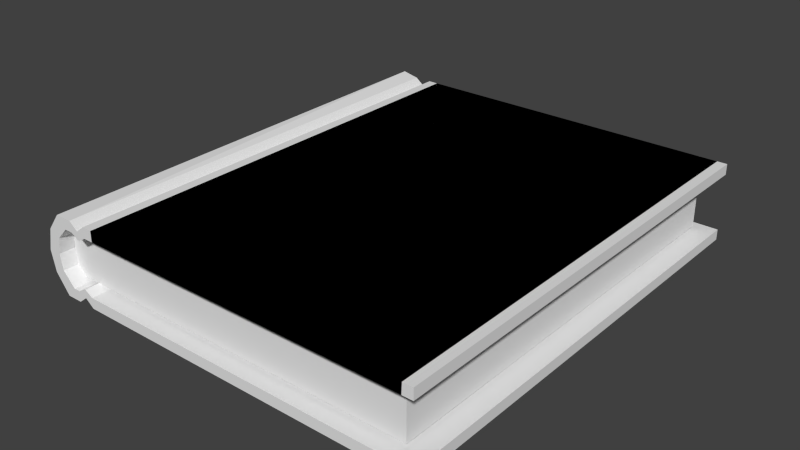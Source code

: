 # Source: book.blend  (saved by Blender 2.68.0; exported with 4.5.12 LTS)
import bpy
from mathutils import Matrix  # noqa: F401  (used for matrix-valued properties, if any)

bpy.ops.wm.read_factory_settings(use_empty=True)
scene = bpy.context.scene
scene.name = 'Scene'

# ---- collections
col_collection_1 = bpy.data.collections.new('Collection 1'); scene.collection.children.link(col_collection_1)

# ---- world
world_world = bpy.data.worlds.new('World'); scene.world = world_world
world_world.color = (0.05088, 0.05088, 0.05088)
world_world.use_sun_shadow = False
world_world.sun_shadow_jitter_overblur = 0.0
world_world.cycles.sampling_method = 'MANUAL'
world_world.cycles.sample_map_resolution = 256

# ---- meshes
me_cube_006 = bpy.data.meshes.new('Cube.006')
me_cube_006.from_pydata([(-1.149, -1.0, -1.0), (-1.149, 1.0, -1.0), (1.013, 1.0, -1.0), (1.013, -1.0, -1.0), (-1.149, -1.0, 1.0), (-1.149, 1.0, 1.0), (1.013, 1.0, 1.0), (1.013, -1.0, 1.0)], [], [(4, 5, 1, 0), (5, 6, 2, 1), (6, 7, 3, 2), (7, 4, 0, 3), (0, 1, 2, 3), (7, 6, 5, 4)])
_ca = me_cube_006.color_attributes.new('Col', 'BYTE_COLOR', 'CORNER')
_ca.data.foreach_set('color', [1.0, 1.0, 1.0, 1.0, 1.0, 1.0, 1.0, 1.0, 1.0, 1.0, 1.0, 1.0, 1.0, 1.0, 1.0, 1.0, 0.4287, 0.4452, 0.4397, 1.0, 0.4179, 0.4342, 0.4287, 1.0, 0.4179, 0.4342, 0.4287, 1.0, 0.5457, 0.5583, 0.552, 1.0, 0.4179, 0.4342, 0.4287, 1.0, 0.4179, 0.4342, 0.4287, 1.0, 0.4179, 0.4342, 0.4287, 1.0, 0.4179, 0.4342, 0.4287, 1.0, 0.4179, 0.4342, 0.4287, 1.0, 0.4179, 0.4342, 0.4287, 1.0, 0.4179, 0.4342, 0.4287, 1.0, 0.4179, 0.4342, 0.4287, 1.0, 0.4179, 0.4342, 0.4287, 1.0, 0.5089, 0.5271, 0.521, 1.0, 0.4179, 0.4342, 0.4287, 1.0, 0.4179, 0.4342, 0.4287, 1.0, 1.0, 1.0, 1.0, 1.0, 1.0, 1.0, 1.0, 1.0, 1.0, 1.0, 1.0, 1.0, 1.0, 1.0, 1.0, 1.0])
me_cube_006.use_remesh_preserve_volume = False
me_cube_006.use_remesh_preserve_attributes = False
me_cube_006.use_mirror_vertex_groups = False
me_cube_006.update()
me_cube_004 = bpy.data.meshes.new('Cube.004')
me_cube_004.from_pydata([(-1.0, 1.0, 1.093), (-1.0, -1.0, 1.0), (-1.0, -1.0, -1.0), (-1.0, 1.0, -1.093), (1.0, 1.0, 1.0), (1.0, -1.0, 1.0), (1.0, -1.0, 0.729), (1.0, -1.0, -0.729), (1.0, -1.0, -1.0), (-0.9501, -1.0, -0.729), (-0.9501, -1.0, 0.729), (1.0, 1.0, -1.0), (1.0, 1.0, -0.729), (1.0, 1.0, 0.729), (-0.9501, 1.0, 0.729), (-0.9501, 1.0, -0.729), (-0.8153, 1.0, -0.729), (-0.8613, 1.0, -0.5978), (-0.9072, 1.0, -0.729), (-0.8153, -1.0, -0.729), (-0.8613, -1.0, -0.5978), (-0.9072, -1.0, -0.729), (-0.9107, 1.0, -1.0), (-0.8636, 1.0, -0.8201), (-0.8165, 1.0, -1.0), (-0.9107, -1.0, -1.0), (-0.8636, -1.0, -0.8201), (-0.8165, -1.0, -1.0), (-0.8217, 1.0, 0.729), (-0.8676, 1.0, 0.5978), (-0.9136, 1.0, 0.729), (-0.8217, -1.0, 0.729), (-0.8676, -1.0, 0.5978), (-0.9136, -1.0, 0.729), (-0.9173, -1.0, 1.0), (-0.8702, -1.0, 0.8201), (-0.823, -1.0, 1.0), (-0.9173, 1.0, 1.0), (-0.8702, 1.0, 0.8201), (-0.823, 1.0, 1.0), (-1.029, 1.0, 0.0), (-1.096, -1.0, 0.0), (-1.096, 1.0, 0.0), (-1.029, -1.0, 5.96e-08), (0.9489, 1.0, -1.0), (-0.7632, 1.0, -1.0), (0.9489, -1.0, -1.0), (-0.7632, -1.0, -1.0), (0.9467, 1.0, -0.729), (-0.7643, 1.0, -0.729), (0.9467, -1.0, -0.729), (-0.7643, -1.0, -0.729), (-0.9895, 1.0, -0.3645), (-1.07, -1.0, -0.5617), (-1.048, 1.0, -0.5467), (-1.011, -1.0, -0.4262), (-1.016, -1.0, 0.389), (-0.9895, 1.0, 0.389), (-1.074, -1.0, 0.5245), (-1.048, 1.0, 0.5711)], [], [(54, 53, 2, 3), (52, 54, 3, 15), (45, 11, 12, 49), (39, 28, 13, 4), (7, 12, 11, 8), (5, 4, 13, 6), (56, 58, 1, 10), (36, 5, 6, 31), (21, 25, 2, 9), (45, 47, 8, 11), (36, 39, 4, 5), (52, 15, 9, 55), (21, 9, 15, 18), (30, 14, 10, 33), (3, 22, 18, 15), (22, 23, 17, 18), (23, 24, 16, 17), (50, 46, 27, 19), (19, 27, 26, 20), (20, 26, 25, 21), (3, 2, 25, 22), (22, 25, 26, 23), (23, 26, 27, 24), (50, 19, 16, 48), (19, 20, 17, 16), (20, 21, 18, 17), (0, 14, 30, 37), (37, 30, 29, 38), (38, 29, 28, 39), (1, 34, 33, 10), (34, 35, 32, 33), (35, 36, 31, 32), (1, 0, 37, 34), (34, 37, 38, 35), (35, 38, 39, 36), (13, 28, 31, 6), (28, 29, 32, 31), (29, 30, 33, 32), (59, 58, 41, 42), (57, 59, 42, 40), (55, 53, 41, 43), (57, 40, 43, 56), (24, 44, 48, 16), (44, 45, 49, 48), (24, 27, 46, 44), (44, 46, 47, 45), (7, 8, 47, 51), (51, 47, 46, 50), (7, 51, 49, 12), (51, 50, 48, 49), (42, 41, 53, 54), (40, 42, 54, 52), (40, 52, 55, 43), (9, 2, 53, 55), (43, 41, 58, 56), (0, 1, 58, 59), (14, 0, 59, 57), (14, 57, 56, 10)])
_ca = me_cube_004.color_attributes.new('Col', 'BYTE_COLOR', 'CORNER')
_ca.data.foreach_set('color', [0.2423, 0.1714, 0.1274, 1.0, 0.2462, 0.1746, 0.1301, 1.0, 0.2623, 0.1878, 0.1441, 1.0, 0.2423, 0.1714, 0.1274, 1.0, 1.0, 1.0, 1.0, 1.0, 1.0, 1.0, 1.0, 1.0, 1.0, 1.0, 1.0, 1.0, 1.0, 1.0, 1.0, 1.0, 1.0, 1.0, 1.0, 1.0, 1.0, 1.0, 1.0, 1.0, 1.0, 1.0, 1.0, 1.0, 1.0, 1.0, 1.0, 1.0, 1.0, 1.0, 1.0, 1.0, 1.0, 1.0, 1.0, 1.0, 1.0, 1.0, 1.0, 1.0, 1.0, 1.0, 1.0, 1.0, 1.0, 0.6939, 0.521, 1.0, 0.2423, 0.1714, 0.1274, 1.0, 0.2423, 0.1714, 0.1274, 1.0, 1.0, 0.6939, 0.5149, 1.0, 0.2423, 0.1714, 0.1274, 1.0, 0.2423, 0.1714, 0.1274, 1.0, 0.2423, 0.1714, 0.1274, 1.0, 0.2423, 0.1714, 0.1274, 1.0, 0.2423, 0.1714, 0.1274, 1.0, 0.2423, 0.1714, 0.1274, 1.0, 0.2423, 0.1714, 0.1274, 1.0, 0.2423, 0.1714, 0.1274, 1.0, 0.2423, 0.1714, 0.1274, 1.0, 0.2423, 0.1714, 0.1274, 1.0, 0.2423, 0.1714, 0.1274, 1.0, 0.2423, 0.1714, 0.1274, 1.0, 0.2423, 0.1714, 0.1274, 1.0, 0.2423, 0.1714, 0.1274, 1.0, 0.2423, 0.1714, 0.1274, 1.0, 0.2423, 0.1714, 0.1274, 1.0, 0.9734, 0.6654, 0.4969, 1.0, 0.2423, 0.1714, 0.1274, 1.0, 0.2462, 0.1746, 0.1274, 1.0, 0.2423, 0.1714, 0.1274, 1.0, 0.2423, 0.1714, 0.1274, 1.0, 0.2423, 0.1714, 0.1274, 1.0, 0.2423, 0.1714, 0.1274, 1.0, 0.2918, 0.2195, 0.1746, 1.0, 0.2705, 0.1981, 0.1529, 1.0, 0.2423, 0.1714, 0.1274, 1.0, 0.2423, 0.1714, 0.1274, 1.0, 0.2423, 0.1714, 0.1274, 1.0, 0.2423, 0.1714, 0.1274, 1.0, 0.2423, 0.1714, 0.1274, 1.0, 0.2918, 0.2195, 0.1714, 1.0, 0.3916, 0.3185, 0.2747, 1.0, 1.0, 1.0, 1.0, 1.0, 1.0, 0.9911, 0.9911, 1.0, 0.2423, 0.1714, 0.1274, 1.0, 0.2423, 0.1714, 0.1274, 1.0, 1.0, 1.0, 1.0, 1.0, 1.0, 1.0, 1.0, 1.0, 1.0, 1.0, 1.0, 1.0, 1.0, 1.0, 1.0, 1.0, 1.0, 1.0, 1.0, 1.0, 1.0, 1.0, 1.0, 1.0, 1.0, 1.0, 1.0, 1.0, 1.0, 1.0, 1.0, 1.0, 1.0, 1.0, 1.0, 1.0, 1.0, 1.0, 1.0, 1.0, 1.0, 1.0, 1.0, 1.0, 1.0, 1.0, 1.0, 1.0, 0.2423, 0.1714, 0.1274, 1.0, 0.2423, 0.1714, 0.1274, 1.0, 0.2423, 0.1714, 0.1274, 1.0, 0.2423, 0.1714, 0.1274, 1.0, 0.2423, 0.1714, 0.1274, 1.0, 0.2423, 0.1714, 0.1274, 1.0, 0.2423, 0.1714, 0.1274, 1.0, 0.2423, 0.1714, 0.1274, 1.0, 0.2423, 0.1714, 0.1274, 1.0, 0.2423, 0.1714, 0.1274, 1.0, 0.2423, 0.1714, 0.1274, 1.0, 0.2423, 0.1714, 0.1274, 1.0, 0.2423, 0.1714, 0.1274, 1.0, 0.2423, 0.1714, 0.1274, 1.0, 0.2423, 0.1714, 0.1274, 1.0, 0.2423, 0.1714, 0.1274, 1.0, 0.2423, 0.1714, 0.1274, 1.0, 0.2423, 0.1714, 0.1274, 1.0, 0.2423, 0.1714, 0.1274, 1.0, 0.2423, 0.1714, 0.1274, 1.0, 0.2423, 0.1714, 0.1274, 1.0, 0.2423, 0.1714, 0.1274, 1.0, 0.2423, 0.1714, 0.1274, 1.0, 0.2423, 0.1714, 0.1274, 1.0, 0.2423, 0.1714, 0.1274, 1.0, 0.2423, 0.1714, 0.1274, 1.0, 0.2423, 0.1714, 0.1274, 1.0, 0.2423, 0.1714, 0.1274, 1.0, 0.2423, 0.1714, 0.1274, 1.0, 0.2423, 0.1714, 0.1274, 1.0, 0.2423, 0.1714, 0.1274, 1.0, 0.2423, 0.1714, 0.1274, 1.0, 0.2423, 0.1714, 0.1274, 1.0, 0.2502, 0.1779, 0.1329, 1.0, 1.0, 1.0, 1.0, 1.0, 1.0, 1.0, 1.0, 1.0, 1.0, 1.0, 1.0, 1.0, 1.0, 1.0, 1.0, 1.0, 1.0, 1.0, 1.0, 1.0, 1.0, 1.0, 1.0, 1.0, 1.0, 1.0, 1.0, 1.0, 1.0, 1.0, 1.0, 1.0, 1.0, 1.0, 1.0, 1.0, 1.0, 1.0, 1.0, 1.0, 1.0, 1.0, 1.0, 1.0, 1.0, 1.0, 1.0, 1.0, 1.0, 1.0, 1.0, 1.0, 1.0, 1.0, 1.0, 1.0, 0.2423, 0.1714, 0.1274, 1.0, 0.2423, 0.1714, 0.1274, 1.0, 0.2423, 0.1714, 0.1274, 1.0, 0.2423, 0.1714, 0.1274, 1.0, 0.2423, 0.1714, 0.1274, 1.0, 0.2423, 0.1714, 0.1274, 1.0, 0.2423, 0.1714, 0.1274, 1.0, 0.2423, 0.1714, 0.1274, 1.0, 0.2423, 0.1714, 0.1274, 1.0, 0.2423, 0.1714, 0.1274, 1.0, 0.2423, 0.1714, 0.1274, 1.0, 0.2423, 0.1714, 0.1274, 1.0, 0.2423, 0.1714, 0.1274, 1.0, 0.2423, 0.1714, 0.1274, 1.0, 0.2423, 0.1714, 0.1274, 1.0, 0.2423, 0.1714, 0.1274, 1.0, 0.2423, 0.1714, 0.1274, 1.0, 0.2423, 0.1714, 0.1274, 1.0, 0.2423, 0.1714, 0.1274, 1.0, 0.2423, 0.1714, 0.1274, 1.0, 0.2423, 0.1714, 0.1274, 1.0, 0.2423, 0.1714, 0.1274, 1.0, 0.2423, 0.1714, 0.1274, 1.0, 0.2423, 0.1714, 0.1274, 1.0, 0.2423, 0.1714, 0.1274, 1.0, 0.5583, 0.5029, 0.4508, 1.0, 0.2423, 0.1714, 0.1274, 1.0, 0.2423, 0.1714, 0.1274, 1.0, 0.9823, 0.9734, 0.9734, 1.0, 0.9734, 0.9647, 0.9647, 1.0, 0.2423, 0.1714, 0.1274, 1.0, 0.2423, 0.1714, 0.1274, 1.0, 1.0, 1.0, 1.0, 1.0, 1.0, 1.0, 1.0, 1.0, 0.2423, 0.1714, 0.1274, 1.0, 0.2423, 0.1714, 0.1274, 1.0, 0.2423, 0.1714, 0.1274, 1.0, 0.2423, 0.1714, 0.1274, 1.0, 0.2423, 0.1714, 0.1274, 1.0, 0.2423, 0.1714, 0.1274, 1.0, 1.0, 1.0, 1.0, 1.0, 1.0, 1.0, 1.0, 1.0, 1.0, 1.0, 1.0, 1.0, 1.0, 1.0, 1.0, 1.0, 0.2423, 0.1714, 0.1274, 1.0, 0.2462, 0.1746, 0.1301, 1.0, 0.2423, 0.1714, 0.1274, 1.0, 0.2423, 0.1714, 0.1274, 1.0, 0.9911, 0.9734, 0.9734, 1.0, 0.6038, 0.5457, 0.5089, 1.0, 0.2423, 0.1714, 0.1274, 1.0, 0.2423, 0.1714, 0.1274, 1.0, 1.0, 1.0, 1.0, 1.0, 1.0, 1.0, 1.0, 1.0, 1.0, 1.0, 1.0, 1.0, 1.0, 1.0, 1.0, 1.0, 1.0, 1.0, 1.0, 1.0, 1.0, 1.0, 1.0, 1.0, 1.0, 1.0, 1.0, 1.0, 1.0, 1.0, 1.0, 1.0, 0.2423, 0.1714, 0.1274, 1.0, 0.2423, 0.1714, 0.1274, 1.0, 0.7231, 0.4969, 0.3663, 1.0, 1.0, 1.0, 1.0, 1.0, 0.2423, 0.1714, 0.1274, 1.0, 0.2423, 0.1714, 0.1274, 1.0, 0.2423, 0.1714, 0.1274, 1.0, 0.2423, 0.1714, 0.1274, 1.0, 0.2423, 0.1714, 0.1274, 1.0, 0.2423, 0.1714, 0.1274, 1.0, 0.2423, 0.1714, 0.1274, 1.0, 0.2423, 0.1714, 0.1274, 1.0, 0.2423, 0.1714, 0.1274, 1.0, 0.2423, 0.1714, 0.1274, 1.0, 0.2423, 0.1714, 0.1274, 1.0, 0.2423, 0.1714, 0.1274, 1.0, 0.2423, 0.1714, 0.1274, 1.0, 1.0, 1.0, 1.0, 1.0, 1.0, 1.0, 1.0, 1.0, 0.2423, 0.1714, 0.1274, 1.0, 1.0, 1.0, 1.0, 1.0, 0.2423, 0.1746, 0.1301, 1.0, 1.0, 1.0, 1.0, 1.0, 1.0, 1.0, 1.0, 1.0, 0.2423, 0.1714, 0.1274, 1.0, 0.2423, 0.1714, 0.1274, 1.0, 0.2961, 0.2195, 0.1714, 1.0, 0.2423, 0.1714, 0.1274, 1.0, 1.0, 1.0, 1.0, 1.0, 1.0, 1.0, 1.0, 1.0, 1.0, 1.0, 1.0, 1.0, 1.0, 1.0, 1.0, 1.0, 0.6038, 0.5457, 0.5089, 1.0, 0.2705, 0.1981, 0.1529, 1.0, 0.2423, 0.1714, 0.1274, 1.0, 0.2423, 0.1714, 0.1274, 1.0, 0.2423, 0.1714, 0.1274, 1.0, 0.2423, 0.1714, 0.1274, 1.0, 0.2462, 0.1746, 0.1301, 1.0, 0.2423, 0.1714, 0.1274, 1.0, 0.2423, 0.1714, 0.1274, 1.0, 0.2423, 0.1714, 0.1274, 1.0, 0.2423, 0.1714, 0.1274, 1.0, 0.2423, 0.1714, 0.1274, 1.0, 0.2423, 0.1714, 0.1274, 1.0, 0.2462, 0.1746, 0.1301, 1.0, 0.2423, 0.1714, 0.1274, 1.0, 0.2423, 0.1714, 0.1274, 1.0, 1.0, 1.0, 1.0, 1.0, 1.0, 1.0, 1.0, 1.0, 1.0, 1.0, 1.0, 1.0, 1.0, 1.0, 1.0, 1.0, 1.0, 0.9911, 0.9911, 1.0, 0.9911, 0.9734, 0.9734, 1.0, 0.2423, 0.1714, 0.1274, 1.0, 0.2423, 0.1714, 0.1274, 1.0])
me_cube_004.use_remesh_preserve_volume = False
me_cube_004.use_remesh_preserve_attributes = False
me_cube_004.use_mirror_vertex_groups = False
me_cube_004.update()

# ---- objects
ob_cube = bpy.data.objects.new('Cube', me_cube_006)
ob_cover = bpy.data.objects.new('Cover', me_cube_004)

# ---- transforms, parenting, visibility, modifiers, constraints
ob_cube.location = (0.0, 0.0, 0.0)
ob_cube.scale = (0.5835, 0.7233, -0.08428)
ob_cube.lineart.crease_threshold = 0.0
ob_cover.location = (0.0, 0.0, 0.0)
ob_cover.scale = (0.6539, 0.7757, -0.1333)
ob_cover.lineart.crease_threshold = 0.0

# ---- collection membership
col_collection_1.objects.link(ob_cube)
col_collection_1.objects.link(ob_cover)

# ---- scene / render settings (as saved in the file)
scene.frame_start = 1; scene.frame_end = 250; scene.frame_set(1)
scene.render.engine = 'BLENDER_EEVEE_NEXT'
scene.render.image_settings.color_mode = 'RGB'
scene.render.image_settings.compression = 90
scene.render.resolution_percentage = 50
scene.render.dither_intensity = 0.0
scene.cycles.use_denoising = False
scene.cycles.samples = 10
scene.cycles.sampling_pattern = 'TABULATED_SOBOL'
scene.cycles.light_sampling_threshold = 0.0
scene.cycles.use_adaptive_sampling = False
scene.cycles.use_light_tree = False
scene.cycles.blur_glossy = 0.0
scene.cycles.volume_bounces = 1
scene.cycles.pixel_filter_type = 'GAUSSIAN'
scene.cycles.sample_clamp_indirect = 0.0
scene.view_settings.view_transform = 'Standard'
bpy.context.view_layer.update()

# ---- added for rendering (the .blend has no active camera and no usable light): camera, sun
cam_auto = bpy.data.cameras.new('AutoCamera')
cam_auto.lens = 50.0
cam_auto.sensor_width = 36.0
cam_auto.clip_end = 1000.0
ob_auto_camera = bpy.data.objects.new('AutoCamera', cam_auto)
scene.collection.objects.link(ob_auto_camera)
ob_auto_camera.location = (1.90281, -2.32086, 1.54724)
ob_auto_camera.rotation_euler = (1.09748, -7.21219e-08, 0.694738)
scene.camera = ob_auto_camera
light_auto_sun = bpy.data.lights.new('AutoSun', 'SUN')
light_auto_sun.energy = 3.0
light_auto_sun.angle = 0.0523599
ob_auto_sun = bpy.data.objects.new('AutoSun', light_auto_sun)
scene.collection.objects.link(ob_auto_sun)
ob_auto_sun.rotation_euler = (0.872665, 0.174533, 0.523599)
bpy.context.view_layer.update()
